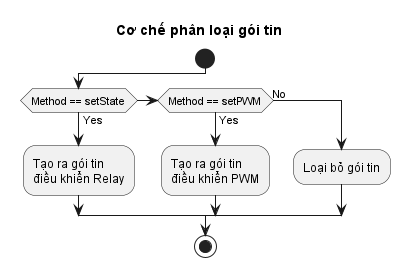

The diagram above was rendered by PlantUML. Its source (embedded in the PNG):
@startuml message_classify
title Cơ chế phân loại gói tin
start
    if (Method == setState) then (Yes)
        :Tạo ra gói tin 
        điều khiển Relay;
    elseif (Method == setPWM) then (Yes)
        :Tạo ra gói tin 
        điều khiển PWM;
    else (No)
        :Loại bỏ gói tin;
    endif
stop
@enduml